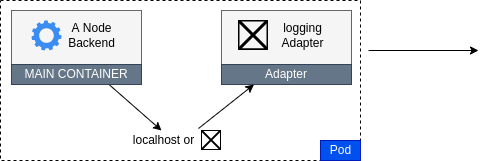

The diagram above was exported from draw.io. Its source (the exported page's mxGraphModel, read from the mxfile embedded in the PNG):
<mxGraphModel dx="980" dy="807" grid="1" gridSize="10" guides="1" tooltips="1" connect="1" arrows="1" fold="1" page="1" pageScale="1" pageWidth="827" pageHeight="1169" math="0" shadow="0">
  <root>
    <mxCell id="0" />
    <mxCell id="1" parent="0" />
    <mxCell id="tXftxm2yb_qqOfEKiXhp-1" value="" style="rounded=0;whiteSpace=wrap;html=1;dashed=1;" parent="1" vertex="1">
      <mxGeometry x="232" y="230" width="360" height="160" as="geometry" />
    </mxCell>
    <mxCell id="tXftxm2yb_qqOfEKiXhp-2" value="" style="rounded=0;whiteSpace=wrap;html=1;fillColor=#f5f5f5;strokeColor=#666666;fontColor=#333333;" parent="1" vertex="1">
      <mxGeometry x="243" y="240" width="130" height="70" as="geometry" />
    </mxCell>
    <mxCell id="tXftxm2yb_qqOfEKiXhp-14" style="rounded=0;orthogonalLoop=1;jettySize=auto;html=1;exitX=0.75;exitY=1;exitDx=0;exitDy=0;entryX=0;entryY=0.5;entryDx=0;entryDy=0;startArrow=none;startFill=0;endArrow=classic;endFill=1;" parent="1" source="tXftxm2yb_qqOfEKiXhp-3" edge="1">
      <mxGeometry relative="1" as="geometry">
        <mxPoint x="393" y="360" as="targetPoint" />
      </mxGeometry>
    </mxCell>
    <mxCell id="tXftxm2yb_qqOfEKiXhp-3" value="MAIN CONTAINER" style="rounded=0;whiteSpace=wrap;html=1;fillColor=#647687;strokeColor=#314354;fontColor=#ffffff;" parent="1" vertex="1">
      <mxGeometry x="243" y="294" width="130" height="20" as="geometry" />
    </mxCell>
    <mxCell id="tXftxm2yb_qqOfEKiXhp-4" value="" style="html=1;aspect=fixed;strokeColor=none;shadow=0;align=center;verticalAlign=top;fillColor=#3B8DF1;shape=mxgraph.gcp2.gear" parent="1" vertex="1">
      <mxGeometry x="263" y="250" width="30" height="30" as="geometry" />
    </mxCell>
    <mxCell id="tXftxm2yb_qqOfEKiXhp-5" value="A Node&lt;br&gt;Backend" style="text;html=1;align=center;verticalAlign=middle;resizable=0;points=[];;autosize=1;fontColor=#000000;" parent="1" vertex="1">
      <mxGeometry x="293" y="250" width="60" height="30" as="geometry" />
    </mxCell>
    <mxCell id="tXftxm2yb_qqOfEKiXhp-6" value="" style="rounded=0;whiteSpace=wrap;html=1;fillColor=#f5f5f5;strokeColor=#666666;fontColor=#333333;" parent="1" vertex="1">
      <mxGeometry x="453" y="240" width="130" height="70" as="geometry" />
    </mxCell>
    <mxCell id="tXftxm2yb_qqOfEKiXhp-7" value="Adapter" style="rounded=0;whiteSpace=wrap;html=1;fillColor=#647687;strokeColor=#314354;fontColor=#ffffff;" parent="1" vertex="1">
      <mxGeometry x="453" y="294" width="130" height="20" as="geometry" />
    </mxCell>
    <mxCell id="tXftxm2yb_qqOfEKiXhp-9" value="logging&lt;br&gt;Adapter" style="text;html=1;align=center;verticalAlign=middle;resizable=0;points=[];;autosize=1;fontColor=#000000;" parent="1" vertex="1">
      <mxGeometry x="504" y="250" width="60" height="30" as="geometry" />
    </mxCell>
    <mxCell id="tXftxm2yb_qqOfEKiXhp-16" value="Pod" style="text;html=1;align=center;verticalAlign=middle;resizable=0;points=[];;autosize=1;fillColor=#0050ef;strokeColor=#001DBC;fontColor=#ffffff;" parent="1" vertex="1">
      <mxGeometry x="552" y="370" width="40" height="20" as="geometry" />
    </mxCell>
    <mxCell id="tmQC6nX6FJHP3vl_ts09-2" value="localhost or" style="text;html=1;align=center;verticalAlign=middle;resizable=0;points=[];;autosize=1;" parent="1" vertex="1">
      <mxGeometry x="355" y="360" width="80" height="20" as="geometry" />
    </mxCell>
    <mxCell id="tmQC6nX6FJHP3vl_ts09-3" value="" style="endArrow=classic;html=1;entryX=0.25;entryY=1;entryDx=0;entryDy=0;" parent="1" target="tXftxm2yb_qqOfEKiXhp-7" edge="1">
      <mxGeometry width="50" height="50" relative="1" as="geometry">
        <mxPoint x="430" y="358" as="sourcePoint" />
        <mxPoint x="500" y="580" as="targetPoint" />
      </mxGeometry>
    </mxCell>
    <mxCell id="tmQC6nX6FJHP3vl_ts09-4" value="" style="shape=image;html=1;verticalAlign=top;verticalLabelPosition=bottom;labelBackgroundColor=#ffffff;imageAspect=0;aspect=fixed;image=https://cdn4.iconfinder.com/data/icons/logos-brands-5/24/logstash-128.png" parent="1" vertex="1">
      <mxGeometry x="470" y="250" width="30" height="30" as="geometry" />
    </mxCell>
    <mxCell id="tmQC6nX6FJHP3vl_ts09-5" value="" style="shape=image;html=1;verticalAlign=top;verticalLabelPosition=bottom;labelBackgroundColor=#ffffff;imageAspect=0;aspect=fixed;image=https://cdn3.iconfinder.com/data/icons/sympletts-free-sampler/128/folder-2-128.png;fontColor=#FFFFFF;" parent="1" vertex="1">
      <mxGeometry x="433" y="360" width="20" height="20" as="geometry" />
    </mxCell>
    <mxCell id="tmQC6nX6FJHP3vl_ts09-6" value="" style="endArrow=classic;html=1;" parent="1" edge="1">
      <mxGeometry width="50" height="50" relative="1" as="geometry">
        <mxPoint x="600" y="280" as="sourcePoint" />
        <mxPoint x="710" y="280" as="targetPoint" />
      </mxGeometry>
    </mxCell>
  </root>
</mxGraphModel>